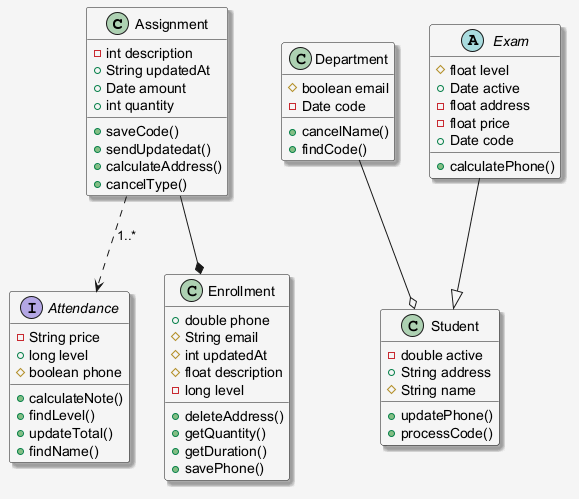

The diagram above was rendered by PlantUML. Its source (embedded in the PNG):
@startuml
skinparam shadowing false
skinparam backgroundColor #F5F5F5
skinparam shadowing true
class Assignment {
  -int description
  +String updatedAt
  +Date amount
  +int quantity
  +saveCode()
  +sendUpdatedat()
  +calculateAddress()
  +cancelType()
}
interface Attendance {
  -String price
  +long level
  #boolean phone
  +calculateNote()
  +findLevel()
  +updateTotal()
  +findName()
}
class Department {
  #boolean email
  -Date code
  +cancelName()
  +findCode()
}
class Enrollment {
  +double phone
  #String email
  #int updatedAt
  #float description
  -long level
  +deleteAddress()
  +getQuantity()
  +getDuration()
  +savePhone()
}
class Student {
  -double active
  +String address
  #String name
  +updatePhone()
  +processCode()
}
abstract class Exam {
  #float level
  +Date active
  -float address
  -float price
  +Date code
  +calculatePhone()
}
Exam --|> Student
Assignment ..> Attendance : "1..*"
Department --o Student
Assignment --* Enrollment
@enduml